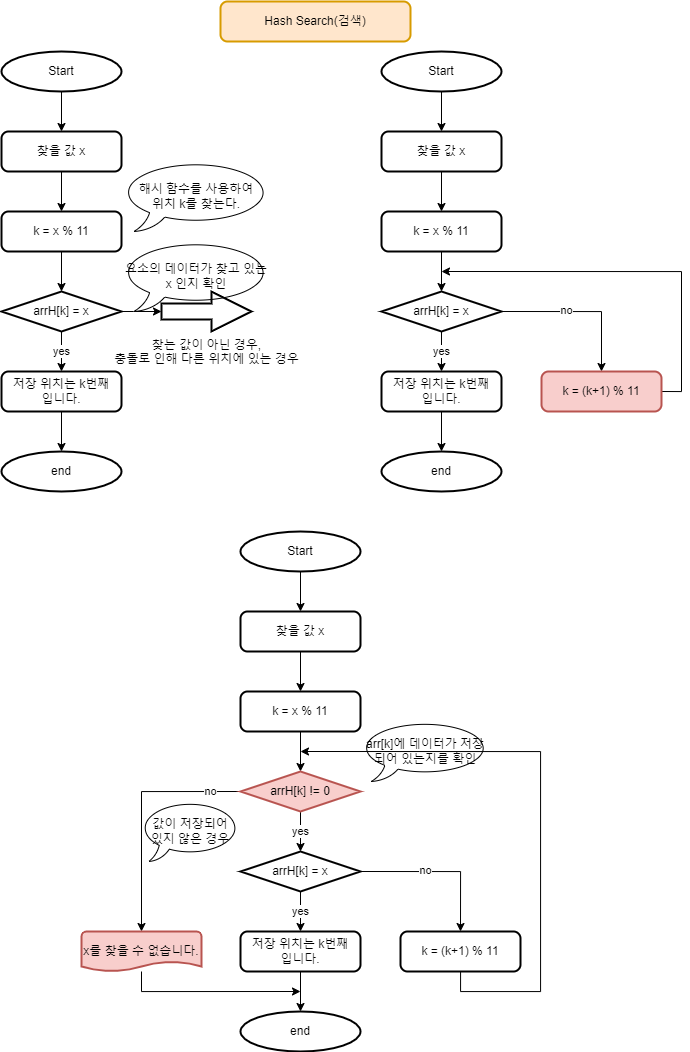

The diagram above was exported from draw.io. Its source (the exported page's mxGraphModel, read from the mxfile embedded in the PNG):
<mxGraphModel dx="1896" dy="1153" grid="1" gridSize="10" guides="1" tooltips="1" connect="1" arrows="1" fold="1" page="1" pageScale="1" pageWidth="827" pageHeight="1169" math="0" shadow="0">
  <root>
    <mxCell id="0" />
    <mxCell id="1" parent="0" />
    <mxCell id="l-i40e42PNDgHIKyfGgY-1" value="Hash Search(검색)" style="rounded=1;whiteSpace=wrap;html=1;absoluteArcSize=1;arcSize=14;strokeWidth=2;fillColor=#ffe6cc;strokeColor=#d79b00;" vertex="1" parent="1">
      <mxGeometry x="319" y="30" width="190" height="40" as="geometry" />
    </mxCell>
    <mxCell id="l-i40e42PNDgHIKyfGgY-10" style="edgeStyle=orthogonalEdgeStyle;rounded=0;orthogonalLoop=1;jettySize=auto;html=1;exitX=0.5;exitY=1;exitDx=0;exitDy=0;exitPerimeter=0;entryX=0.5;entryY=0;entryDx=0;entryDy=0;" edge="1" parent="1" source="l-i40e42PNDgHIKyfGgY-2" target="l-i40e42PNDgHIKyfGgY-3">
      <mxGeometry relative="1" as="geometry" />
    </mxCell>
    <mxCell id="l-i40e42PNDgHIKyfGgY-2" value="Start" style="strokeWidth=2;html=1;shape=mxgraph.flowchart.start_2;whiteSpace=wrap;" vertex="1" parent="1">
      <mxGeometry x="100" y="80" width="120" height="40" as="geometry" />
    </mxCell>
    <mxCell id="l-i40e42PNDgHIKyfGgY-78" style="edgeStyle=orthogonalEdgeStyle;rounded=0;orthogonalLoop=1;jettySize=auto;html=1;exitX=0.5;exitY=1;exitDx=0;exitDy=0;entryX=0.5;entryY=0;entryDx=0;entryDy=0;" edge="1" parent="1" source="l-i40e42PNDgHIKyfGgY-3" target="l-i40e42PNDgHIKyfGgY-74">
      <mxGeometry relative="1" as="geometry" />
    </mxCell>
    <mxCell id="l-i40e42PNDgHIKyfGgY-3" value="찾을 값 x" style="rounded=1;whiteSpace=wrap;html=1;absoluteArcSize=1;arcSize=14;strokeWidth=2;" vertex="1" parent="1">
      <mxGeometry x="100" y="160" width="120" height="40" as="geometry" />
    </mxCell>
    <mxCell id="l-i40e42PNDgHIKyfGgY-80" value="yes" style="edgeStyle=orthogonalEdgeStyle;rounded=0;orthogonalLoop=1;jettySize=auto;html=1;exitX=0.5;exitY=1;exitDx=0;exitDy=0;exitPerimeter=0;entryX=0.5;entryY=0;entryDx=0;entryDy=0;" edge="1" parent="1" source="l-i40e42PNDgHIKyfGgY-4" target="l-i40e42PNDgHIKyfGgY-5">
      <mxGeometry relative="1" as="geometry" />
    </mxCell>
    <mxCell id="l-i40e42PNDgHIKyfGgY-84" style="edgeStyle=orthogonalEdgeStyle;rounded=0;orthogonalLoop=1;jettySize=auto;html=1;exitX=1;exitY=0.5;exitDx=0;exitDy=0;exitPerimeter=0;entryX=0;entryY=0.5;entryDx=0;entryDy=0;entryPerimeter=0;" edge="1" parent="1" source="l-i40e42PNDgHIKyfGgY-4" target="l-i40e42PNDgHIKyfGgY-83">
      <mxGeometry relative="1" as="geometry" />
    </mxCell>
    <mxCell id="l-i40e42PNDgHIKyfGgY-4" value="arrH[k] = x" style="strokeWidth=2;html=1;shape=mxgraph.flowchart.decision;whiteSpace=wrap;" vertex="1" parent="1">
      <mxGeometry x="100" y="320" width="120" height="40" as="geometry" />
    </mxCell>
    <mxCell id="l-i40e42PNDgHIKyfGgY-82" style="edgeStyle=orthogonalEdgeStyle;rounded=0;orthogonalLoop=1;jettySize=auto;html=1;exitX=0.5;exitY=1;exitDx=0;exitDy=0;entryX=0.5;entryY=0;entryDx=0;entryDy=0;entryPerimeter=0;" edge="1" parent="1" source="l-i40e42PNDgHIKyfGgY-5" target="l-i40e42PNDgHIKyfGgY-81">
      <mxGeometry relative="1" as="geometry" />
    </mxCell>
    <mxCell id="l-i40e42PNDgHIKyfGgY-5" value="저장 위치는 k번째&lt;br&gt;입니다." style="rounded=1;whiteSpace=wrap;html=1;absoluteArcSize=1;arcSize=14;strokeWidth=2;" vertex="1" parent="1">
      <mxGeometry x="100" y="400" width="120" height="40" as="geometry" />
    </mxCell>
    <mxCell id="l-i40e42PNDgHIKyfGgY-7" value="요소의 데이터가 찾고 있는&lt;br&gt;x 인지 확인" style="whiteSpace=wrap;html=1;shape=mxgraph.basic.oval_callout" vertex="1" parent="1">
      <mxGeometry x="220" y="270" width="150" height="70" as="geometry" />
    </mxCell>
    <mxCell id="l-i40e42PNDgHIKyfGgY-8" value="해시 함수를 사용하여&lt;br&gt;위치 k를 찾는다." style="whiteSpace=wrap;html=1;shape=mxgraph.basic.oval_callout" vertex="1" parent="1">
      <mxGeometry x="220" y="190" width="150" height="70" as="geometry" />
    </mxCell>
    <mxCell id="l-i40e42PNDgHIKyfGgY-79" style="edgeStyle=orthogonalEdgeStyle;rounded=0;orthogonalLoop=1;jettySize=auto;html=1;exitX=0.5;exitY=1;exitDx=0;exitDy=0;entryX=0.5;entryY=0;entryDx=0;entryDy=0;entryPerimeter=0;" edge="1" parent="1" source="l-i40e42PNDgHIKyfGgY-74" target="l-i40e42PNDgHIKyfGgY-4">
      <mxGeometry relative="1" as="geometry" />
    </mxCell>
    <mxCell id="l-i40e42PNDgHIKyfGgY-74" value="k = x % 11" style="rounded=1;whiteSpace=wrap;html=1;absoluteArcSize=1;arcSize=14;strokeWidth=2;" vertex="1" parent="1">
      <mxGeometry x="100" y="240" width="120" height="40" as="geometry" />
    </mxCell>
    <mxCell id="l-i40e42PNDgHIKyfGgY-81" value="end" style="strokeWidth=2;html=1;shape=mxgraph.flowchart.start_2;whiteSpace=wrap;" vertex="1" parent="1">
      <mxGeometry x="100" y="480" width="120" height="40" as="geometry" />
    </mxCell>
    <mxCell id="l-i40e42PNDgHIKyfGgY-83" value="찾는 값이 아닌 경우,&lt;br&gt;충돌로 인해 다른 위치에 있는 경우" style="verticalLabelPosition=bottom;verticalAlign=top;html=1;strokeWidth=2;shape=mxgraph.arrows2.arrow;dy=0.6;dx=40;notch=0;fillColor=none;" vertex="1" parent="1">
      <mxGeometry x="260" y="320" width="90" height="40" as="geometry" />
    </mxCell>
    <mxCell id="l-i40e42PNDgHIKyfGgY-85" style="edgeStyle=orthogonalEdgeStyle;rounded=0;orthogonalLoop=1;jettySize=auto;html=1;exitX=0.5;exitY=1;exitDx=0;exitDy=0;exitPerimeter=0;entryX=0.5;entryY=0;entryDx=0;entryDy=0;" edge="1" parent="1" source="l-i40e42PNDgHIKyfGgY-86" target="l-i40e42PNDgHIKyfGgY-88">
      <mxGeometry relative="1" as="geometry" />
    </mxCell>
    <mxCell id="l-i40e42PNDgHIKyfGgY-86" value="Start" style="strokeWidth=2;html=1;shape=mxgraph.flowchart.start_2;whiteSpace=wrap;" vertex="1" parent="1">
      <mxGeometry x="480" y="80" width="120" height="40" as="geometry" />
    </mxCell>
    <mxCell id="l-i40e42PNDgHIKyfGgY-87" style="edgeStyle=orthogonalEdgeStyle;rounded=0;orthogonalLoop=1;jettySize=auto;html=1;exitX=0.5;exitY=1;exitDx=0;exitDy=0;entryX=0.5;entryY=0;entryDx=0;entryDy=0;" edge="1" parent="1" source="l-i40e42PNDgHIKyfGgY-88" target="l-i40e42PNDgHIKyfGgY-97">
      <mxGeometry relative="1" as="geometry" />
    </mxCell>
    <mxCell id="l-i40e42PNDgHIKyfGgY-88" value="찾을 값 x" style="rounded=1;whiteSpace=wrap;html=1;absoluteArcSize=1;arcSize=14;strokeWidth=2;" vertex="1" parent="1">
      <mxGeometry x="480" y="160" width="120" height="40" as="geometry" />
    </mxCell>
    <mxCell id="l-i40e42PNDgHIKyfGgY-89" value="yes" style="edgeStyle=orthogonalEdgeStyle;rounded=0;orthogonalLoop=1;jettySize=auto;html=1;exitX=0.5;exitY=1;exitDx=0;exitDy=0;exitPerimeter=0;entryX=0.5;entryY=0;entryDx=0;entryDy=0;" edge="1" parent="1" source="l-i40e42PNDgHIKyfGgY-91" target="l-i40e42PNDgHIKyfGgY-93">
      <mxGeometry relative="1" as="geometry" />
    </mxCell>
    <mxCell id="l-i40e42PNDgHIKyfGgY-101" style="edgeStyle=orthogonalEdgeStyle;rounded=0;orthogonalLoop=1;jettySize=auto;html=1;exitX=1;exitY=0.5;exitDx=0;exitDy=0;exitPerimeter=0;entryX=0.5;entryY=0;entryDx=0;entryDy=0;" edge="1" parent="1" source="l-i40e42PNDgHIKyfGgY-91" target="l-i40e42PNDgHIKyfGgY-100">
      <mxGeometry relative="1" as="geometry" />
    </mxCell>
    <mxCell id="l-i40e42PNDgHIKyfGgY-104" value="no" style="edgeLabel;html=1;align=center;verticalAlign=middle;resizable=0;points=[];" vertex="1" connectable="0" parent="l-i40e42PNDgHIKyfGgY-101">
      <mxGeometry x="-0.1939" y="2" relative="1" as="geometry">
        <mxPoint as="offset" />
      </mxGeometry>
    </mxCell>
    <mxCell id="l-i40e42PNDgHIKyfGgY-91" value="arrH[k] = x" style="strokeWidth=2;html=1;shape=mxgraph.flowchart.decision;whiteSpace=wrap;" vertex="1" parent="1">
      <mxGeometry x="480" y="320" width="120" height="40" as="geometry" />
    </mxCell>
    <mxCell id="l-i40e42PNDgHIKyfGgY-92" style="edgeStyle=orthogonalEdgeStyle;rounded=0;orthogonalLoop=1;jettySize=auto;html=1;exitX=0.5;exitY=1;exitDx=0;exitDy=0;entryX=0.5;entryY=0;entryDx=0;entryDy=0;entryPerimeter=0;" edge="1" parent="1" source="l-i40e42PNDgHIKyfGgY-93" target="l-i40e42PNDgHIKyfGgY-98">
      <mxGeometry relative="1" as="geometry" />
    </mxCell>
    <mxCell id="l-i40e42PNDgHIKyfGgY-93" value="저장 위치는 k번째&lt;br&gt;입니다." style="rounded=1;whiteSpace=wrap;html=1;absoluteArcSize=1;arcSize=14;strokeWidth=2;" vertex="1" parent="1">
      <mxGeometry x="480" y="400" width="120" height="40" as="geometry" />
    </mxCell>
    <mxCell id="l-i40e42PNDgHIKyfGgY-96" style="edgeStyle=orthogonalEdgeStyle;rounded=0;orthogonalLoop=1;jettySize=auto;html=1;exitX=0.5;exitY=1;exitDx=0;exitDy=0;entryX=0.5;entryY=0;entryDx=0;entryDy=0;entryPerimeter=0;" edge="1" parent="1" source="l-i40e42PNDgHIKyfGgY-97" target="l-i40e42PNDgHIKyfGgY-91">
      <mxGeometry relative="1" as="geometry" />
    </mxCell>
    <mxCell id="l-i40e42PNDgHIKyfGgY-97" value="k = x % 11" style="rounded=1;whiteSpace=wrap;html=1;absoluteArcSize=1;arcSize=14;strokeWidth=2;" vertex="1" parent="1">
      <mxGeometry x="480" y="240" width="120" height="40" as="geometry" />
    </mxCell>
    <mxCell id="l-i40e42PNDgHIKyfGgY-98" value="end" style="strokeWidth=2;html=1;shape=mxgraph.flowchart.start_2;whiteSpace=wrap;" vertex="1" parent="1">
      <mxGeometry x="480" y="480" width="120" height="40" as="geometry" />
    </mxCell>
    <mxCell id="l-i40e42PNDgHIKyfGgY-103" style="edgeStyle=orthogonalEdgeStyle;rounded=0;orthogonalLoop=1;jettySize=auto;html=1;exitX=1;exitY=0.5;exitDx=0;exitDy=0;" edge="1" parent="1" source="l-i40e42PNDgHIKyfGgY-100">
      <mxGeometry relative="1" as="geometry">
        <mxPoint x="540" y="299.9999999999999" as="targetPoint" />
        <Array as="points">
          <mxPoint x="780" y="420" />
          <mxPoint x="780" y="300" />
        </Array>
      </mxGeometry>
    </mxCell>
    <mxCell id="l-i40e42PNDgHIKyfGgY-100" value="k = (k+1) % 11" style="rounded=1;whiteSpace=wrap;html=1;absoluteArcSize=1;arcSize=14;strokeWidth=2;fillColor=#f8cecc;strokeColor=#b85450;" vertex="1" parent="1">
      <mxGeometry x="640" y="400" width="120" height="40" as="geometry" />
    </mxCell>
    <mxCell id="l-i40e42PNDgHIKyfGgY-105" style="edgeStyle=orthogonalEdgeStyle;rounded=0;orthogonalLoop=1;jettySize=auto;html=1;exitX=0.5;exitY=1;exitDx=0;exitDy=0;exitPerimeter=0;entryX=0.5;entryY=0;entryDx=0;entryDy=0;" edge="1" parent="1" source="l-i40e42PNDgHIKyfGgY-106" target="l-i40e42PNDgHIKyfGgY-108">
      <mxGeometry relative="1" as="geometry" />
    </mxCell>
    <mxCell id="l-i40e42PNDgHIKyfGgY-106" value="Start" style="strokeWidth=2;html=1;shape=mxgraph.flowchart.start_2;whiteSpace=wrap;" vertex="1" parent="1">
      <mxGeometry x="339" y="560" width="120" height="40" as="geometry" />
    </mxCell>
    <mxCell id="l-i40e42PNDgHIKyfGgY-107" style="edgeStyle=orthogonalEdgeStyle;rounded=0;orthogonalLoop=1;jettySize=auto;html=1;exitX=0.5;exitY=1;exitDx=0;exitDy=0;entryX=0.5;entryY=0;entryDx=0;entryDy=0;" edge="1" parent="1" source="l-i40e42PNDgHIKyfGgY-108" target="l-i40e42PNDgHIKyfGgY-116">
      <mxGeometry relative="1" as="geometry" />
    </mxCell>
    <mxCell id="l-i40e42PNDgHIKyfGgY-108" value="찾을 값 x" style="rounded=1;whiteSpace=wrap;html=1;absoluteArcSize=1;arcSize=14;strokeWidth=2;" vertex="1" parent="1">
      <mxGeometry x="339" y="640" width="120" height="40" as="geometry" />
    </mxCell>
    <mxCell id="l-i40e42PNDgHIKyfGgY-109" value="yes" style="edgeStyle=orthogonalEdgeStyle;rounded=0;orthogonalLoop=1;jettySize=auto;html=1;exitX=0.5;exitY=1;exitDx=0;exitDy=0;exitPerimeter=0;entryX=0.5;entryY=0;entryDx=0;entryDy=0;" edge="1" parent="1" source="l-i40e42PNDgHIKyfGgY-112" target="l-i40e42PNDgHIKyfGgY-114">
      <mxGeometry relative="1" as="geometry" />
    </mxCell>
    <mxCell id="l-i40e42PNDgHIKyfGgY-110" style="edgeStyle=orthogonalEdgeStyle;rounded=0;orthogonalLoop=1;jettySize=auto;html=1;exitX=1;exitY=0.5;exitDx=0;exitDy=0;exitPerimeter=0;entryX=0.5;entryY=0;entryDx=0;entryDy=0;" edge="1" parent="1" source="l-i40e42PNDgHIKyfGgY-112" target="l-i40e42PNDgHIKyfGgY-119">
      <mxGeometry relative="1" as="geometry" />
    </mxCell>
    <mxCell id="l-i40e42PNDgHIKyfGgY-111" value="no" style="edgeLabel;html=1;align=center;verticalAlign=middle;resizable=0;points=[];" vertex="1" connectable="0" parent="l-i40e42PNDgHIKyfGgY-110">
      <mxGeometry x="-0.1939" y="2" relative="1" as="geometry">
        <mxPoint as="offset" />
      </mxGeometry>
    </mxCell>
    <mxCell id="l-i40e42PNDgHIKyfGgY-112" value="arrH[k] = x" style="strokeWidth=2;html=1;shape=mxgraph.flowchart.decision;whiteSpace=wrap;" vertex="1" parent="1">
      <mxGeometry x="339" y="880" width="120" height="40" as="geometry" />
    </mxCell>
    <mxCell id="l-i40e42PNDgHIKyfGgY-113" style="edgeStyle=orthogonalEdgeStyle;rounded=0;orthogonalLoop=1;jettySize=auto;html=1;exitX=0.5;exitY=1;exitDx=0;exitDy=0;entryX=0.5;entryY=0;entryDx=0;entryDy=0;entryPerimeter=0;" edge="1" parent="1" source="l-i40e42PNDgHIKyfGgY-114" target="l-i40e42PNDgHIKyfGgY-117">
      <mxGeometry relative="1" as="geometry" />
    </mxCell>
    <mxCell id="l-i40e42PNDgHIKyfGgY-114" value="저장 위치는 k번째&lt;br&gt;입니다." style="rounded=1;whiteSpace=wrap;html=1;absoluteArcSize=1;arcSize=14;strokeWidth=2;" vertex="1" parent="1">
      <mxGeometry x="339" y="960" width="120" height="40" as="geometry" />
    </mxCell>
    <mxCell id="l-i40e42PNDgHIKyfGgY-115" style="edgeStyle=orthogonalEdgeStyle;rounded=0;orthogonalLoop=1;jettySize=auto;html=1;exitX=0.5;exitY=1;exitDx=0;exitDy=0;entryX=0.5;entryY=0;entryDx=0;entryDy=0;entryPerimeter=0;" edge="1" parent="1" source="l-i40e42PNDgHIKyfGgY-116">
      <mxGeometry relative="1" as="geometry">
        <mxPoint x="399" y="800" as="targetPoint" />
      </mxGeometry>
    </mxCell>
    <mxCell id="l-i40e42PNDgHIKyfGgY-116" value="k = x % 11" style="rounded=1;whiteSpace=wrap;html=1;absoluteArcSize=1;arcSize=14;strokeWidth=2;" vertex="1" parent="1">
      <mxGeometry x="339" y="720" width="120" height="40" as="geometry" />
    </mxCell>
    <mxCell id="l-i40e42PNDgHIKyfGgY-117" value="end" style="strokeWidth=2;html=1;shape=mxgraph.flowchart.start_2;whiteSpace=wrap;" vertex="1" parent="1">
      <mxGeometry x="339" y="1040" width="120" height="40" as="geometry" />
    </mxCell>
    <mxCell id="l-i40e42PNDgHIKyfGgY-122" style="edgeStyle=orthogonalEdgeStyle;rounded=0;orthogonalLoop=1;jettySize=auto;html=1;" edge="1" parent="1" source="l-i40e42PNDgHIKyfGgY-119">
      <mxGeometry relative="1" as="geometry">
        <mxPoint x="399" y="780" as="targetPoint" />
        <Array as="points">
          <mxPoint x="559" y="1020" />
          <mxPoint x="639" y="1020" />
          <mxPoint x="639" y="780" />
        </Array>
      </mxGeometry>
    </mxCell>
    <mxCell id="l-i40e42PNDgHIKyfGgY-119" value="k = (k+1) % 11" style="rounded=1;whiteSpace=wrap;html=1;absoluteArcSize=1;arcSize=14;strokeWidth=2;" vertex="1" parent="1">
      <mxGeometry x="499" y="960" width="120" height="40" as="geometry" />
    </mxCell>
    <mxCell id="l-i40e42PNDgHIKyfGgY-121" value="yes" style="edgeStyle=orthogonalEdgeStyle;rounded=0;orthogonalLoop=1;jettySize=auto;html=1;" edge="1" parent="1" source="l-i40e42PNDgHIKyfGgY-120" target="l-i40e42PNDgHIKyfGgY-112">
      <mxGeometry relative="1" as="geometry" />
    </mxCell>
    <mxCell id="l-i40e42PNDgHIKyfGgY-124" style="edgeStyle=orthogonalEdgeStyle;rounded=0;orthogonalLoop=1;jettySize=auto;html=1;exitX=0;exitY=0.5;exitDx=0;exitDy=0;exitPerimeter=0;entryX=0.5;entryY=0;entryDx=0;entryDy=0;entryPerimeter=0;" edge="1" parent="1" source="l-i40e42PNDgHIKyfGgY-120" target="l-i40e42PNDgHIKyfGgY-123">
      <mxGeometry relative="1" as="geometry" />
    </mxCell>
    <mxCell id="l-i40e42PNDgHIKyfGgY-126" value="no" style="edgeLabel;html=1;align=center;verticalAlign=middle;resizable=0;points=[];" vertex="1" connectable="0" parent="l-i40e42PNDgHIKyfGgY-124">
      <mxGeometry x="-0.7434" y="-1" relative="1" as="geometry">
        <mxPoint as="offset" />
      </mxGeometry>
    </mxCell>
    <mxCell id="l-i40e42PNDgHIKyfGgY-120" value="arrH[k] != 0" style="strokeWidth=2;html=1;shape=mxgraph.flowchart.decision;whiteSpace=wrap;fillColor=#f8cecc;strokeColor=#b85450;" vertex="1" parent="1">
      <mxGeometry x="339" y="800" width="120" height="40" as="geometry" />
    </mxCell>
    <mxCell id="l-i40e42PNDgHIKyfGgY-125" style="edgeStyle=orthogonalEdgeStyle;rounded=0;orthogonalLoop=1;jettySize=auto;html=1;" edge="1" parent="1" source="l-i40e42PNDgHIKyfGgY-123">
      <mxGeometry relative="1" as="geometry">
        <mxPoint x="399" y="1020" as="targetPoint" />
        <Array as="points">
          <mxPoint x="240" y="1020" />
        </Array>
      </mxGeometry>
    </mxCell>
    <mxCell id="l-i40e42PNDgHIKyfGgY-123" value="x를 찾을 수 없습니다." style="strokeWidth=2;html=1;shape=mxgraph.flowchart.document2;whiteSpace=wrap;size=0.25;fillColor=#f8cecc;strokeColor=#b85450;" vertex="1" parent="1">
      <mxGeometry x="180" y="960" width="120" height="40" as="geometry" />
    </mxCell>
    <mxCell id="l-i40e42PNDgHIKyfGgY-127" value="값이 저장되어&lt;br&gt;있지 않은 경우" style="whiteSpace=wrap;html=1;shape=mxgraph.basic.oval_callout;fillColor=none;" vertex="1" parent="1">
      <mxGeometry x="239" y="830" width="100" height="60" as="geometry" />
    </mxCell>
    <mxCell id="l-i40e42PNDgHIKyfGgY-128" value="arr[k]에 데이터가 저장되어 있는지를 확인" style="whiteSpace=wrap;html=1;shape=mxgraph.basic.oval_callout;fillColor=none;" vertex="1" parent="1">
      <mxGeometry x="459" y="750" width="130" height="60" as="geometry" />
    </mxCell>
  </root>
</mxGraphModel>